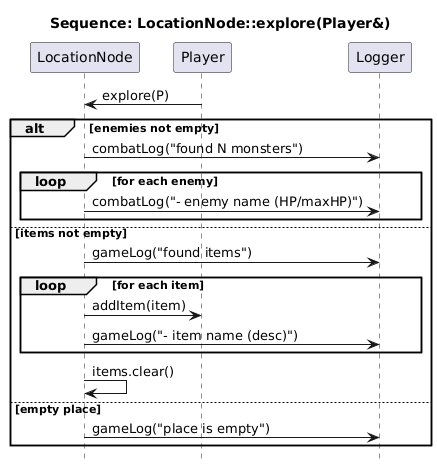

The diagram above was rendered by PlantUML. Its source (embedded in the PNG):
@startuml
hide footbox
title Sequence: LocationNode::explore(Player&)

participant LocationNode as L
participant Player as P
participant Logger as Log

P -> L : explore(P)

alt enemies not empty
  L -> Log : combatLog("found N monsters")
  loop for each enemy
    L -> Log : combatLog("- enemy name (HP/maxHP)")
  end
else items not empty
  L -> Log : gameLog("found items")
  loop for each item
    L -> P : addItem(item)
    L -> Log : gameLog("- item name (desc)")
  end
  L -> L : items.clear()
else empty place
  L -> Log : gameLog("place is empty")
end
@enduml